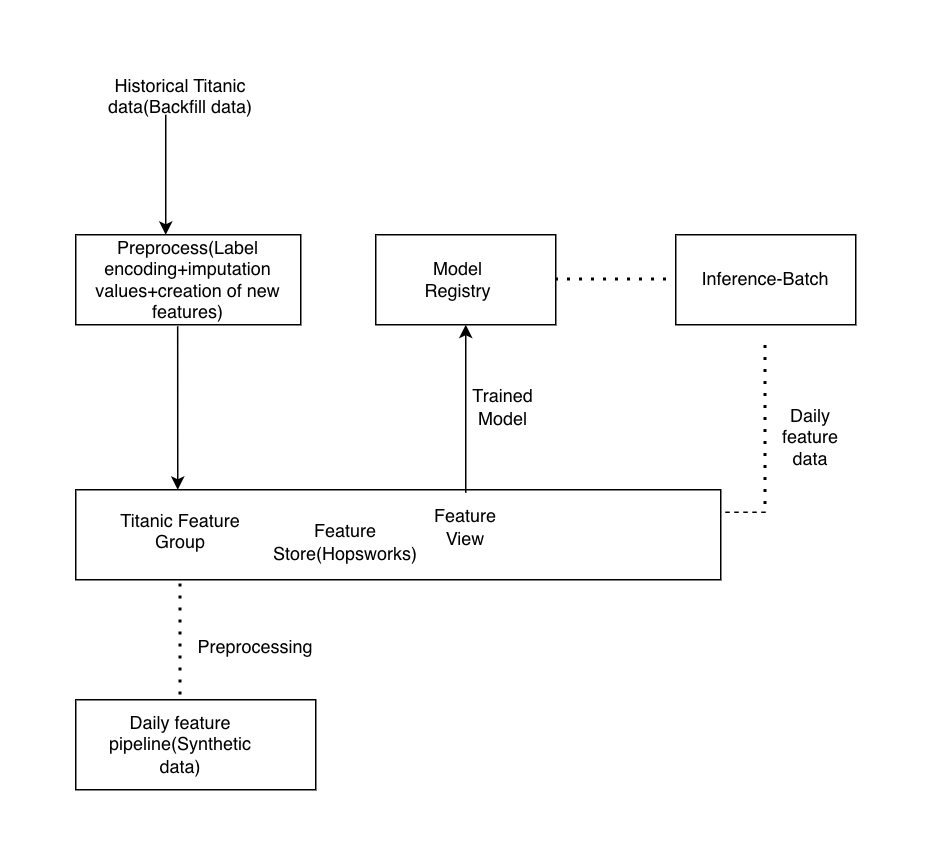

The diagram above was exported from draw.io. Its source (the exported page's mxGraphModel, read from the mxfile embedded in the PNG):
<mxGraphModel dx="592" dy="1115" grid="1" gridSize="10" guides="1" tooltips="1" connect="1" arrows="1" fold="1" page="1" pageScale="1" pageWidth="1100" pageHeight="850" math="0" shadow="0">
  <root>
    <mxCell id="0" />
    <mxCell id="1" parent="0" />
    <mxCell id="9vJ4z-gHqSUpu2j0qOY2-1" parent="1" style="rounded=0;whiteSpace=wrap;html=1;" value="" vertex="1">
      <mxGeometry height="60" width="430" x="170" y="350" as="geometry" />
    </mxCell>
    <mxCell id="9vJ4z-gHqSUpu2j0qOY2-2" parent="1" style="rounded=0;whiteSpace=wrap;html=1;" value="Preprocess(Label encoding+imputation values+creation of new features)" vertex="1">
      <mxGeometry height="60" width="150" x="170" y="180" as="geometry" />
    </mxCell>
    <mxCell id="9vJ4z-gHqSUpu2j0qOY2-3" parent="1" style="text;html=1;whiteSpace=wrap;strokeColor=none;fillColor=none;align=center;verticalAlign=middle;rounded=0;" value="Historical Titanic data(Backfill data)&lt;div&gt;&lt;br&gt;&lt;/div&gt;" vertex="1">
      <mxGeometry height="30" width="100" x="190" y="80" as="geometry" />
    </mxCell>
    <mxCell id="9vJ4z-gHqSUpu2j0qOY2-5" edge="1" parent="1" source="9vJ4z-gHqSUpu2j0qOY2-2" style="edgeStyle=orthogonalEdgeStyle;rounded=0;orthogonalLoop=1;jettySize=auto;html=1;exitX=0.5;exitY=1;exitDx=0;exitDy=0;" target="9vJ4z-gHqSUpu2j0qOY2-2">
      <mxGeometry relative="1" as="geometry" />
    </mxCell>
    <mxCell id="9vJ4z-gHqSUpu2j0qOY2-6" edge="1" parent="1" style="endArrow=classic;html=1;rounded=0;" value="">
      <mxGeometry height="50" relative="1" width="50" as="geometry">
        <mxPoint x="230" y="100" as="sourcePoint" />
        <mxPoint x="230" y="180" as="targetPoint" />
      </mxGeometry>
    </mxCell>
    <mxCell id="9vJ4z-gHqSUpu2j0qOY2-7" edge="1" parent="1" source="9vJ4z-gHqSUpu2j0qOY2-2" style="endArrow=classic;html=1;rounded=0;exitX=0.453;exitY=1.017;exitDx=0;exitDy=0;exitPerimeter=0;" value="">
      <mxGeometry height="50" relative="1" width="50" as="geometry">
        <mxPoint x="400" y="410" as="sourcePoint" />
        <mxPoint x="238" y="350" as="targetPoint" />
      </mxGeometry>
    </mxCell>
    <mxCell id="9vJ4z-gHqSUpu2j0qOY2-8" parent="1" style="text;html=1;whiteSpace=wrap;strokeColor=none;fillColor=none;align=center;verticalAlign=middle;rounded=0;" value="Feature Store(Hopsworks)" vertex="1">
      <mxGeometry height="30" width="120" x="290" y="370" as="geometry" />
    </mxCell>
    <mxCell id="9vJ4z-gHqSUpu2j0qOY2-10" parent="1" style="text;html=1;whiteSpace=wrap;strokeColor=none;fillColor=none;align=center;verticalAlign=middle;rounded=0;" value="Titanic Feature Group&lt;div&gt;&lt;br&gt;&lt;/div&gt;" vertex="1">
      <mxGeometry height="30" width="100" x="190" y="370" as="geometry" />
    </mxCell>
    <mxCell id="9vJ4z-gHqSUpu2j0qOY2-11" parent="1" style="rounded=0;whiteSpace=wrap;html=1;" value="" vertex="1">
      <mxGeometry height="60" width="120" x="370" y="180" as="geometry" />
    </mxCell>
    <mxCell id="9vJ4z-gHqSUpu2j0qOY2-12" edge="1" parent="1" style="endArrow=classic;html=1;rounded=0;entryX=0.5;entryY=1;entryDx=0;entryDy=0;" target="9vJ4z-gHqSUpu2j0qOY2-11" value="">
      <mxGeometry height="50" relative="1" width="50" as="geometry">
        <mxPoint x="430" y="352" as="sourcePoint" />
        <mxPoint x="450" y="360" as="targetPoint" />
      </mxGeometry>
    </mxCell>
    <mxCell id="9vJ4z-gHqSUpu2j0qOY2-13" parent="1" style="text;html=1;whiteSpace=wrap;strokeColor=none;fillColor=none;align=center;verticalAlign=middle;rounded=0;" value="Model Registry" vertex="1">
      <mxGeometry height="30" width="60" x="395" y="195" as="geometry" />
    </mxCell>
    <mxCell id="9vJ4z-gHqSUpu2j0qOY2-14" parent="1" style="text;html=1;whiteSpace=wrap;strokeColor=none;fillColor=none;align=center;verticalAlign=middle;rounded=0;" value="Trained Model" vertex="1">
      <mxGeometry height="30" width="60" x="425" y="280" as="geometry" />
    </mxCell>
    <mxCell id="9vJ4z-gHqSUpu2j0qOY2-15" parent="1" style="rounded=0;whiteSpace=wrap;html=1;" value="" vertex="1">
      <mxGeometry height="60" width="160" x="170" y="490" as="geometry" />
    </mxCell>
    <mxCell id="9vJ4z-gHqSUpu2j0qOY2-16" parent="1" style="text;html=1;whiteSpace=wrap;strokeColor=none;fillColor=none;align=center;verticalAlign=middle;rounded=0;" value="Daily feature pipeline(Synthetic data)" vertex="1">
      <mxGeometry height="30" width="60" x="210" y="505" as="geometry" />
    </mxCell>
    <mxCell id="9vJ4z-gHqSUpu2j0qOY2-18" edge="1" parent="1" style="endArrow=none;dashed=1;html=1;dashPattern=1 3;strokeWidth=2;rounded=0;flowAnimation=1;" value="">
      <mxGeometry height="50" relative="1" width="50" as="geometry">
        <mxPoint x="240" y="487" as="sourcePoint" />
        <mxPoint x="240" y="410" as="targetPoint" />
      </mxGeometry>
    </mxCell>
    <mxCell id="9vJ4z-gHqSUpu2j0qOY2-20" parent="1" style="rounded=0;whiteSpace=wrap;html=1;" value="Inference-Batch" vertex="1">
      <mxGeometry height="60" width="120" x="570" y="180" as="geometry" />
    </mxCell>
    <mxCell id="9vJ4z-gHqSUpu2j0qOY2-21" edge="1" parent="1" style="endArrow=none;dashed=1;html=1;rounded=0;entryX=1;entryY=0.25;entryDx=0;entryDy=0;" target="9vJ4z-gHqSUpu2j0qOY2-1" value="">
      <mxGeometry height="50" relative="1" width="50" as="geometry">
        <mxPoint x="630" y="365" as="sourcePoint" />
        <mxPoint x="610" y="360" as="targetPoint" />
      </mxGeometry>
    </mxCell>
    <mxCell id="9vJ4z-gHqSUpu2j0qOY2-22" edge="1" parent="1" style="endArrow=none;dashed=1;html=1;dashPattern=1 3;strokeWidth=2;rounded=0;" value="">
      <mxGeometry height="50" relative="1" width="50" as="geometry">
        <mxPoint x="630" y="360" as="sourcePoint" />
        <mxPoint x="630" y="250" as="targetPoint" />
      </mxGeometry>
    </mxCell>
    <mxCell id="9vJ4z-gHqSUpu2j0qOY2-23" parent="1" style="text;html=1;whiteSpace=wrap;strokeColor=none;fillColor=none;align=center;verticalAlign=middle;rounded=0;" value="Daily feature data" vertex="1">
      <mxGeometry height="30" width="60" x="630" y="300" as="geometry" />
    </mxCell>
    <mxCell id="9vJ4z-gHqSUpu2j0qOY2-24" parent="1" style="text;html=1;whiteSpace=wrap;strokeColor=none;fillColor=none;align=center;verticalAlign=middle;rounded=0;" value="Feature View" vertex="1">
      <mxGeometry height="30" width="60" x="400" y="360" as="geometry" />
    </mxCell>
    <mxCell id="9vJ4z-gHqSUpu2j0qOY2-25" parent="1" style="text;html=1;whiteSpace=wrap;strokeColor=none;fillColor=none;align=center;verticalAlign=middle;rounded=0;" value="Preprocessing" vertex="1">
      <mxGeometry height="30" width="60" x="260" y="440" as="geometry" />
    </mxCell>
    <mxCell id="9vJ4z-gHqSUpu2j0qOY2-26" edge="1" parent="1" source="9vJ4z-gHqSUpu2j0qOY2-11" style="endArrow=none;dashed=1;html=1;dashPattern=1 3;strokeWidth=2;rounded=0;entryX=0;entryY=0.5;entryDx=0;entryDy=0;exitX=1;exitY=0.5;exitDx=0;exitDy=0;flowAnimation=1;" target="9vJ4z-gHqSUpu2j0qOY2-20" value="">
      <mxGeometry height="50" relative="1" width="50" as="geometry">
        <mxPoint x="390" y="600" as="sourcePoint" />
        <mxPoint x="440" y="550" as="targetPoint" />
      </mxGeometry>
    </mxCell>
  </root>
</mxGraphModel>